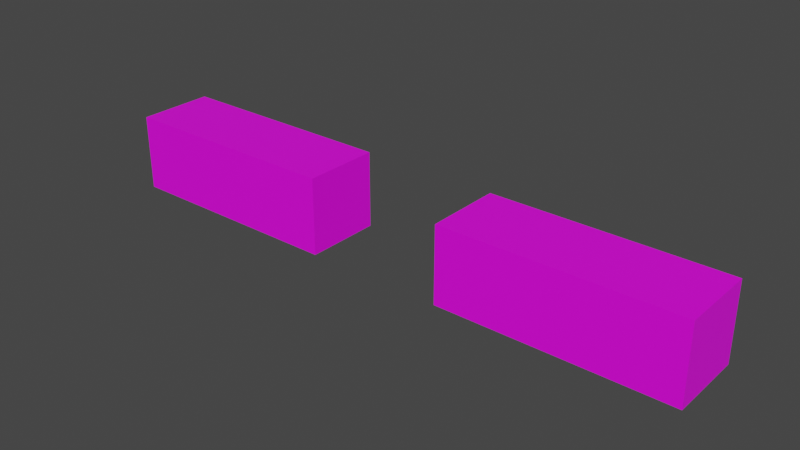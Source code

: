 # Source: Character_AIM.blend  (saved by Blender 3.4.6; exported with 4.5.12 LTS)
import bpy
from mathutils import Matrix  # noqa: F401  (used for matrix-valued properties, if any)

bpy.ops.wm.read_factory_settings(use_empty=True)
scene = bpy.context.scene
scene.name = 'Scene'

# ---- collections
col_collection = bpy.data.collections.new('Collection'); scene.collection.children.link(col_collection)

# ---- images (referenced by path relative to the original .blend; pixels are not part of the script)
import os
ASSET_DIR = os.environ.get("B2B_ASSET_DIR", "")  # directory of the original .blend (textures are referenced by path, not embedded)
HERE = os.path.dirname(os.path.abspath(__file__))  # packed textures are extracted next to this script under _unpacked/

def load_image(name, relpath, width, height, colorspace="sRGB"):
    """Load a texture the original file referenced (path relative to the .blend, or extracted next to this script)."""
    p = next((c for c in (os.path.join(HERE, relpath), os.path.join(ASSET_DIR, relpath)) if relpath and os.path.exists(c)), "")
    if p:
        img = bpy.data.images.load(p, check_existing=True)
        img.name = name
    else:  # same state as the original file: an image datablock whose file is absent (Cycles renders it pink)
        img = bpy.data.images.new(name, width, height)
        img.source = "FILE"
        img.filepath = "//" + (relpath or name)
    img.colorspace_settings.name = colorspace
    return img
img_character_aim_color = load_image('Character_Aim_Color', 'Character_Aim_Color.png', 1024, 1024, 'sRGB')

# ---- materials (node trees are filled in below, after node groups)
mat_character_aim = bpy.data.materials.new('Character_Aim')
mat_character_aim.use_transparent_shadow = False

# ---- material node trees
mat_character_aim.use_nodes = True; mat_character_aim.node_tree.nodes.clear()
_N = mat_character_aim.node_tree.nodes; _L = mat_character_aim.node_tree.links
n0 = _N.new('ShaderNodeBsdfPrincipled'); n0.name = 'Principled BSDF'; n0.location = (10, 300)
n0.distribution = 'GGX'
n0.subsurface_method = 'RANDOM_WALK_SKIN'
n0.inputs[3].default_value = 1.45
n0.inputs[27].default_value = (0.0, 0.0, 0.0, 1.0)
n0.inputs[28].default_value = 1.0
n1 = _N.new('ShaderNodeOutputMaterial'); n1.name = 'Material Output'; n1.location = (300, 300)
n2 = _N.new('ShaderNodeTexImage'); n2.name = 'Image Texture'; n2.location = (-431, 219)
n2.image = img_character_aim_color
_L.new(n0.outputs[0], n1.inputs[0])
_L.new(n2.outputs[0], n0.inputs[0])
n1.is_active_output = True

# ---- world
world_world = bpy.data.worlds.new('World'); scene.world = world_world
world_world.use_nodes = True; world_world.node_tree.nodes.clear()
_N = world_world.node_tree.nodes; _L = world_world.node_tree.links
n0 = _N.new('ShaderNodeOutputWorld'); n0.name = 'World Output'; n0.location = (300, 300)
n1 = _N.new('ShaderNodeBackground'); n1.name = 'Background'; n1.location = (10, 300)
n1.inputs[0].default_value = (0.05088, 0.05088, 0.05088, 1.0)
_L.new(n1.outputs[0], n0.inputs[0])
n0.is_active_output = True
world_world.color = (0.05088, 0.05088, 0.05088)
world_world.use_sun_shadow = False
world_world.sun_shadow_jitter_overblur = 0.0

# ---- meshes
me_cube_001 = bpy.data.meshes.new('Cube.001')
me_cube_001.from_pydata([(-3.9, -0.5, 0.5), (-0.9, -0.5, 0.5), (-3.9, 0.5, 0.5), (-0.9, 0.5, 0.5), (-3.9, -0.5, -0.5), (-0.9, -0.5, -0.5), (-3.9, 0.5, -0.5), (-0.9, 0.5, -0.5), (0.9, -0.5, 0.5), (3.9, -0.5, 0.5), (0.9, 0.5, 0.5), (3.9, 0.5, 0.5), (0.9, -0.5, -0.5), (3.9, -0.5, -0.5), (0.9, 0.5, -0.5), (3.9, 0.5, -0.5)], [], [(0, 1, 3, 2), (2, 3, 7, 6), (6, 7, 5, 4), (4, 5, 1, 0), (2, 6, 4, 0), (7, 3, 1, 5), (8, 9, 11, 10), (10, 11, 15, 14), (14, 15, 13, 12), (12, 13, 9, 8), (10, 14, 12, 8), (15, 11, 9, 13)])
_uv = me_cube_001.uv_layers.new(name='UVMap')
_uv.uv.foreach_set('vector', [0.4996, 0.0002043, 0.4996, 0.4996, 0.3331, 0.4996, 0.3331, 0.0002046, 0.3331, 0.0002046, 0.3331, 0.4996, 0.1667, 0.4996, 0.1667, 0.0002046, 0.1667, 0.0002046, 0.1667, 0.4996, 0.0002043, 0.4996, 0.0002043, 0.0002046, 0.9998, 0.0002043, 0.9998, 0.4996, 0.8333, 0.4996, 0.8333, 0.0002043, 0.6665, 0.6665, 0.6665, 0.8329, 0.5, 0.8329, 0.5, 0.6665, 0.9998, 0.6661, 0.8333, 0.6661, 0.8333, 0.4996, 0.9998, 0.4996, 0.5, 0.4996, 0.5, 0.0002043, 0.6665, 0.0002046, 0.6665, 0.4996, 0.6665, 0.4996, 0.6665, 0.0002046, 0.8329, 0.0002046, 0.8329, 0.4996, 0.3331, 0.5, 0.3331, 0.9994, 0.1667, 0.9994, 0.1667, 0.5, 0.1667, 0.5, 0.1667, 0.9994, 0.0002044, 0.9994, 0.0002043, 0.5, 0.6665, 0.4996, 0.8329, 0.4996, 0.8329, 0.6661, 0.6665, 0.6661, 0.5, 0.9998, 0.5, 0.8333, 0.6665, 0.8333, 0.6665, 0.9998])
_ca = me_cube_001.color_attributes.new('Col', 'BYTE_COLOR', 'CORNER')
_ca.data.foreach_set('color', [1.0, 1.0, 1.0, 1.0, 1.0, 1.0, 1.0, 1.0, 1.0, 1.0, 1.0, 1.0, 1.0, 1.0, 1.0, 1.0, 1.0, 1.0, 1.0, 1.0, 1.0, 1.0, 1.0, 1.0, 1.0, 1.0, 1.0, 1.0, 1.0, 1.0, 1.0, 1.0, 1.0, 1.0, 1.0, 1.0, 1.0, 1.0, 1.0, 1.0, 1.0, 1.0, 1.0, 1.0, 1.0, 1.0, 1.0, 1.0, 1.0, 1.0, 1.0, 1.0, 1.0, 1.0, 1.0, 1.0, 1.0, 1.0, 1.0, 1.0, 1.0, 1.0, 1.0, 1.0, 1.0, 1.0, 1.0, 1.0, 1.0, 1.0, 1.0, 1.0, 1.0, 1.0, 1.0, 1.0, 1.0, 1.0, 1.0, 1.0, 1.0, 1.0, 1.0, 1.0, 1.0, 1.0, 1.0, 1.0, 1.0, 1.0, 1.0, 1.0, 1.0, 1.0, 1.0, 1.0, 1.0, 1.0, 1.0, 1.0, 1.0, 1.0, 1.0, 1.0, 1.0, 1.0, 1.0, 1.0, 1.0, 1.0, 1.0, 1.0, 1.0, 1.0, 1.0, 1.0, 1.0, 1.0, 1.0, 1.0, 1.0, 1.0, 1.0, 1.0, 1.0, 1.0, 1.0, 1.0, 1.0, 1.0, 1.0, 1.0, 1.0, 1.0, 1.0, 1.0, 1.0, 1.0, 1.0, 1.0, 1.0, 1.0, 1.0, 1.0, 1.0, 1.0, 1.0, 1.0, 1.0, 1.0, 1.0, 1.0, 1.0, 1.0, 1.0, 1.0, 1.0, 1.0, 1.0, 1.0, 1.0, 1.0, 1.0, 1.0, 1.0, 1.0, 1.0, 1.0, 1.0, 1.0, 1.0, 1.0, 1.0, 1.0, 1.0, 1.0, 1.0, 1.0, 1.0, 1.0, 1.0, 1.0, 1.0, 1.0, 1.0, 1.0, 1.0, 1.0, 1.0, 1.0, 1.0, 1.0])
me_cube_001.materials.append(mat_character_aim)
me_cube_001.use_remesh_fix_poles = True
me_cube_001.use_remesh_preserve_attributes = False
me_cube_001.update()
arm_armature = bpy.data.armatures.new('Armature')  # bones are not reproduced

# ---- objects
ob_cube = bpy.data.objects.new('Cube', me_cube_001)
ob_armature = bpy.data.objects.new('Armature', arm_armature)

# ---- transforms, parenting, visibility, modifiers, constraints
ob_cube.parent = ob_armature
ob_cube.matrix_parent_inverse = Matrix(((1.657, -0.0, 0.0, 9.934e-09), (-0.0, 1.657, -0.0, -2.278e-08), (0.0, 0.0, 1.657, -2.305), (-0.0, 0.0, -0.0, 1.0)))
ob_cube.location = (-2.861e-08, -3.576e-08, 1.296)
ob_cube.scale = (0.24, 0.24, 0.24)
_vg = ob_cube.vertex_groups.new(name='arm.l')
_vg.add([8, 9, 10, 11, 12, 13, 14, 15], 1.0, 'REPLACE')
_vg = ob_cube.vertex_groups.new(name='arm.r')
_vg.add([0, 1, 2, 3, 4, 5, 6, 7], 1.0, 'REPLACE')
_m = ob_cube.modifiers.new('Armature', 'ARMATURE')
_m.object = ob_armature
ob_armature.location = (-5.994e-09, 1.375e-08, 1.391)
ob_armature.scale = (0.6034, 0.6034, 0.6034)
ob_armature.show_in_front = True

# ---- collection membership
col_collection.objects.link(ob_cube)
col_collection.objects.link(ob_armature)

# ---- scene / render settings (as saved in the file)
scene.frame_start = 1; scene.frame_end = 60; scene.frame_set(1)
scene.render.engine = 'BLENDER_EEVEE_NEXT'
scene.render.fps = 60
scene.cycles.sampling_pattern = 'TABULATED_SOBOL'
scene.cycles.use_light_tree = False
scene.view_settings.view_transform = 'Filmic'
bpy.context.view_layer.update()

# ---- added for rendering (the .blend has no active camera and no usable light): camera, sun
cam_auto = bpy.data.cameras.new('AutoCamera')
cam_auto.lens = 50.0
cam_auto.sensor_width = 36.0
cam_auto.clip_end = 1000.0
ob_auto_camera = bpy.data.objects.new('AutoCamera', cam_auto)
scene.collection.objects.link(ob_auto_camera)
ob_auto_camera.location = (1.76026, -2.11231, 2.70398)
ob_auto_camera.rotation_euler = (1.09748, -7.21219e-08, 0.694738)
scene.camera = ob_auto_camera
light_auto_sun = bpy.data.lights.new('AutoSun', 'SUN')
light_auto_sun.energy = 3.0
light_auto_sun.angle = 0.0523599
ob_auto_sun = bpy.data.objects.new('AutoSun', light_auto_sun)
scene.collection.objects.link(ob_auto_sun)
ob_auto_sun.rotation_euler = (0.872665, 0.174533, 0.523599)
bpy.context.view_layer.update()
